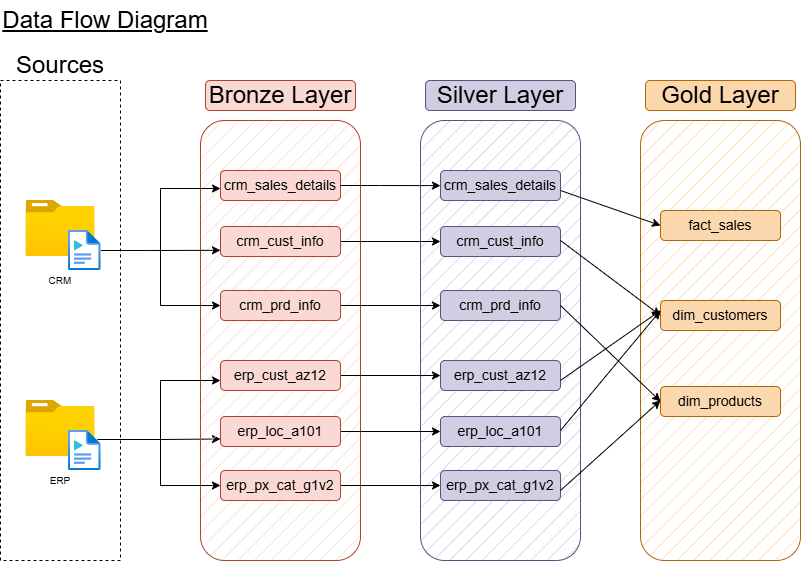

The diagram above was exported from draw.io. Its source (the exported page's mxGraphModel, read from the mxfile embedded in the PNG):
<mxGraphModel dx="1042" dy="626" grid="1" gridSize="10" guides="1" tooltips="1" connect="1" arrows="1" fold="1" page="1" pageScale="1" pageWidth="850" pageHeight="1100" math="0" shadow="0">
  <root>
    <mxCell id="0" />
    <mxCell id="1" parent="0" />
    <mxCell id="eBNYFWXyLtpckckrGdPJ-42" edge="1" parent="1" source="eBNYFWXyLtpckckrGdPJ-9" style="edgeStyle=orthogonalEdgeStyle;rounded=0;orthogonalLoop=1;jettySize=auto;html=1;exitX=0.886;exitY=0.225;exitDx=0;exitDy=0;entryX=0;entryY=0.75;entryDx=0;entryDy=0;exitPerimeter=0;" target="eBNYFWXyLtpckckrGdPJ-22">
      <mxGeometry relative="1" as="geometry" />
    </mxCell>
    <mxCell id="eBNYFWXyLtpckckrGdPJ-1" parent="1" style="rounded=0;whiteSpace=wrap;html=1;fillColor=none;dashed=1;" value="" vertex="1">
      <mxGeometry height="480" width="120" x="40" y="80" as="geometry" />
    </mxCell>
    <mxCell id="eBNYFWXyLtpckckrGdPJ-2" parent="1" style="rounded=0;whiteSpace=wrap;html=1;fillColor=none;strokeColor=none;" value="&lt;font style=&quot;font-size: 24px;&quot;&gt;Sources&lt;/font&gt;" vertex="1">
      <mxGeometry height="30" width="90" x="55" y="50" as="geometry" />
    </mxCell>
    <mxCell id="eBNYFWXyLtpckckrGdPJ-3" parent="1" style="image;aspect=fixed;html=1;points=[];align=center;fontSize=12;image=img/lib/azure2/general/Folder_Blank.svg;" value="" vertex="1">
      <mxGeometry height="56.00000000000001" width="69" x="65.5" y="200" as="geometry" />
    </mxCell>
    <mxCell id="eBNYFWXyLtpckckrGdPJ-4" parent="1" style="image;aspect=fixed;html=1;points=[];align=center;fontSize=12;image=img/lib/azure2/general/Folder_Blank.svg;" value="" vertex="1">
      <mxGeometry height="56.00000000000001" width="69" x="65.5" y="400" as="geometry" />
    </mxCell>
    <mxCell id="eBNYFWXyLtpckckrGdPJ-7" parent="1" style="image;aspect=fixed;html=1;points=[];align=center;fontSize=12;image=img/lib/azure2/general/Media_File.svg;" value="" vertex="1">
      <mxGeometry height="40" width="32.5" x="108" y="230" as="geometry" />
    </mxCell>
    <mxCell id="eBNYFWXyLtpckckrGdPJ-9" parent="1" style="image;aspect=fixed;html=1;points=[];align=center;fontSize=12;image=img/lib/azure2/general/Media_File.svg;" value="" vertex="1">
      <mxGeometry height="40" width="32.5" x="108" y="430" as="geometry" />
    </mxCell>
    <mxCell id="eBNYFWXyLtpckckrGdPJ-10" parent="1" style="rounded=0;whiteSpace=wrap;html=1;fillColor=none;strokeColor=none;" value="&lt;font size=&quot;1&quot;&gt;CRM&lt;/font&gt;" vertex="1">
      <mxGeometry height="20" width="40" x="80" y="270" as="geometry" />
    </mxCell>
    <mxCell id="eBNYFWXyLtpckckrGdPJ-11" parent="1" style="rounded=0;whiteSpace=wrap;html=1;fillColor=none;strokeColor=none;" value="&lt;font size=&quot;1&quot;&gt;ERP&lt;/font&gt;" vertex="1">
      <mxGeometry height="20" width="40" x="80" y="470" as="geometry" />
    </mxCell>
    <mxCell id="eBNYFWXyLtpckckrGdPJ-12" parent="1" style="rounded=1;whiteSpace=wrap;html=1;fillColor=#fad9d5;strokeColor=#ae4132;fillStyle=hatch;" value="" vertex="1">
      <mxGeometry height="440" width="160" x="240" y="120" as="geometry" />
    </mxCell>
    <mxCell id="eBNYFWXyLtpckckrGdPJ-13" parent="1" style="rounded=1;whiteSpace=wrap;html=1;fillColor=#fad9d5;strokeColor=#ae4132;" value="&lt;font style=&quot;font-size: 24px;&quot;&gt;Bronze Layer&lt;/font&gt;" vertex="1">
      <mxGeometry height="30" width="150" x="245" y="80" as="geometry" />
    </mxCell>
    <mxCell id="eBNYFWXyLtpckckrGdPJ-14" parent="1" style="rounded=1;whiteSpace=wrap;html=1;fillColor=#d0cee2;strokeColor=#56517e;fillStyle=hatch;" value="" vertex="1">
      <mxGeometry height="440" width="160" x="460" y="120" as="geometry" />
    </mxCell>
    <mxCell id="eBNYFWXyLtpckckrGdPJ-15" parent="1" style="rounded=1;whiteSpace=wrap;html=1;fillColor=#d0cee2;strokeColor=#56517e;" value="&lt;font style=&quot;font-size: 24px;&quot;&gt;Silver Layer&lt;/font&gt;" vertex="1">
      <mxGeometry height="30" width="150" x="465" y="80" as="geometry" />
    </mxCell>
    <mxCell id="eBNYFWXyLtpckckrGdPJ-16" parent="1" style="rounded=1;whiteSpace=wrap;html=1;fillColor=#fad7ac;strokeColor=#b46504;fillStyle=hatch;" value="" vertex="1">
      <mxGeometry height="440" width="160" x="680" y="120" as="geometry" />
    </mxCell>
    <mxCell id="eBNYFWXyLtpckckrGdPJ-17" parent="1" style="rounded=1;whiteSpace=wrap;html=1;fillColor=#fad7ac;strokeColor=#b46504;" value="&lt;font style=&quot;font-size: 24px;&quot;&gt;Gold Layer&lt;/font&gt;" vertex="1">
      <mxGeometry height="30" width="150" x="685" y="80" as="geometry" />
    </mxCell>
    <mxCell id="eBNYFWXyLtpckckrGdPJ-18" parent="1" style="rounded=1;whiteSpace=wrap;html=1;fillColor=#fad9d5;strokeColor=#ae4132;" value="&lt;font style=&quot;font-size: 14px;&quot;&gt;crm_sales_details&lt;/font&gt;" vertex="1">
      <mxGeometry height="30" width="120" x="260" y="170" as="geometry" />
    </mxCell>
    <mxCell id="eBNYFWXyLtpckckrGdPJ-46" edge="1" parent="1" source="eBNYFWXyLtpckckrGdPJ-19" style="edgeStyle=orthogonalEdgeStyle;rounded=0;orthogonalLoop=1;jettySize=auto;html=1;exitX=1;exitY=0.5;exitDx=0;exitDy=0;entryX=0;entryY=0.5;entryDx=0;entryDy=0;" target="eBNYFWXyLtpckckrGdPJ-25">
      <mxGeometry relative="1" as="geometry" />
    </mxCell>
    <mxCell id="eBNYFWXyLtpckckrGdPJ-19" parent="1" style="rounded=1;whiteSpace=wrap;html=1;fillColor=#fad9d5;strokeColor=#ae4132;" value="&lt;font style=&quot;font-size: 14px;&quot;&gt;crm_cust_info&lt;/font&gt;" vertex="1">
      <mxGeometry height="30" width="120" x="260" y="226" as="geometry" />
    </mxCell>
    <mxCell id="eBNYFWXyLtpckckrGdPJ-50" edge="1" parent="1" source="eBNYFWXyLtpckckrGdPJ-20" style="edgeStyle=orthogonalEdgeStyle;rounded=0;orthogonalLoop=1;jettySize=auto;html=1;exitX=1;exitY=0.5;exitDx=0;exitDy=0;entryX=0;entryY=0.5;entryDx=0;entryDy=0;" target="eBNYFWXyLtpckckrGdPJ-26">
      <mxGeometry relative="1" as="geometry" />
    </mxCell>
    <mxCell id="eBNYFWXyLtpckckrGdPJ-20" parent="1" style="rounded=1;whiteSpace=wrap;html=1;fillColor=#fad9d5;strokeColor=#ae4132;" value="&lt;font style=&quot;font-size: 14px;&quot;&gt;crm_prd_info&lt;/font&gt;" vertex="1">
      <mxGeometry height="30" width="120" x="260" y="290" as="geometry" />
    </mxCell>
    <mxCell id="eBNYFWXyLtpckckrGdPJ-51" edge="1" parent="1" source="eBNYFWXyLtpckckrGdPJ-21" style="edgeStyle=orthogonalEdgeStyle;rounded=0;orthogonalLoop=1;jettySize=auto;html=1;exitX=1;exitY=0.5;exitDx=0;exitDy=0;entryX=0;entryY=0.5;entryDx=0;entryDy=0;" target="eBNYFWXyLtpckckrGdPJ-27">
      <mxGeometry relative="1" as="geometry" />
    </mxCell>
    <mxCell id="eBNYFWXyLtpckckrGdPJ-21" parent="1" style="rounded=1;whiteSpace=wrap;html=1;fillColor=#fad9d5;strokeColor=#ae4132;" value="&lt;font style=&quot;font-size: 14px;&quot;&gt;erp_cust_az12&lt;/font&gt;" vertex="1">
      <mxGeometry height="30" width="120" x="260" y="360" as="geometry" />
    </mxCell>
    <mxCell id="eBNYFWXyLtpckckrGdPJ-52" edge="1" parent="1" source="eBNYFWXyLtpckckrGdPJ-22" style="edgeStyle=orthogonalEdgeStyle;rounded=0;orthogonalLoop=1;jettySize=auto;html=1;exitX=1;exitY=0.5;exitDx=0;exitDy=0;entryX=0;entryY=0.5;entryDx=0;entryDy=0;" target="eBNYFWXyLtpckckrGdPJ-28">
      <mxGeometry relative="1" as="geometry" />
    </mxCell>
    <mxCell id="eBNYFWXyLtpckckrGdPJ-22" parent="1" style="rounded=1;whiteSpace=wrap;html=1;fillColor=#fad9d5;strokeColor=#ae4132;" value="&lt;font style=&quot;font-size: 14px;&quot;&gt;erp_loc_a101&lt;/font&gt;" vertex="1">
      <mxGeometry height="30" width="120" x="260" y="416" as="geometry" />
    </mxCell>
    <mxCell id="eBNYFWXyLtpckckrGdPJ-53" edge="1" parent="1" source="eBNYFWXyLtpckckrGdPJ-23" style="edgeStyle=orthogonalEdgeStyle;rounded=0;orthogonalLoop=1;jettySize=auto;html=1;exitX=1;exitY=0.5;exitDx=0;exitDy=0;entryX=0;entryY=0.5;entryDx=0;entryDy=0;" target="eBNYFWXyLtpckckrGdPJ-29">
      <mxGeometry relative="1" as="geometry" />
    </mxCell>
    <mxCell id="eBNYFWXyLtpckckrGdPJ-23" parent="1" style="rounded=1;whiteSpace=wrap;html=1;fillColor=#fad9d5;strokeColor=#ae4132;" value="&lt;font style=&quot;font-size: 14px;&quot;&gt;erp_px_cat_g1v2&lt;/font&gt;" vertex="1">
      <mxGeometry height="30" width="120" x="260" y="470" as="geometry" />
    </mxCell>
    <mxCell id="eBNYFWXyLtpckckrGdPJ-24" parent="1" style="rounded=1;whiteSpace=wrap;html=1;fillColor=#d0cee2;strokeColor=#56517e;" value="&lt;font style=&quot;font-size: 14px;&quot;&gt;crm_sales_details&lt;/font&gt;" vertex="1">
      <mxGeometry height="30" width="120" x="480" y="170" as="geometry" />
    </mxCell>
    <mxCell id="eBNYFWXyLtpckckrGdPJ-25" parent="1" style="rounded=1;whiteSpace=wrap;html=1;fillColor=#d0cee2;strokeColor=#56517e;" value="&lt;font style=&quot;font-size: 14px;&quot;&gt;crm_cust_info&lt;/font&gt;" vertex="1">
      <mxGeometry height="30" width="120" x="480" y="226" as="geometry" />
    </mxCell>
    <mxCell id="eBNYFWXyLtpckckrGdPJ-26" parent="1" style="rounded=1;whiteSpace=wrap;html=1;fillColor=#d0cee2;strokeColor=#56517e;" value="&lt;font style=&quot;font-size: 14px;&quot;&gt;crm_prd_info&lt;/font&gt;" vertex="1">
      <mxGeometry height="30" width="120" x="480" y="290" as="geometry" />
    </mxCell>
    <mxCell id="eBNYFWXyLtpckckrGdPJ-27" parent="1" style="rounded=1;whiteSpace=wrap;html=1;fillColor=#d0cee2;strokeColor=#56517e;" value="&lt;font style=&quot;font-size: 14px;&quot;&gt;erp_cust_az12&lt;/font&gt;" vertex="1">
      <mxGeometry height="30" width="120" x="480" y="360" as="geometry" />
    </mxCell>
    <mxCell id="eBNYFWXyLtpckckrGdPJ-28" parent="1" style="rounded=1;whiteSpace=wrap;html=1;fillColor=#d0cee2;strokeColor=#56517e;" value="&lt;font style=&quot;font-size: 14px;&quot;&gt;erp_loc_a101&lt;/font&gt;" vertex="1">
      <mxGeometry height="30" width="120" x="480" y="416" as="geometry" />
    </mxCell>
    <mxCell id="eBNYFWXyLtpckckrGdPJ-29" parent="1" style="rounded=1;whiteSpace=wrap;html=1;fillColor=#d0cee2;strokeColor=#56517e;" value="&lt;font style=&quot;font-size: 14px;&quot;&gt;erp_px_cat_g1v2&lt;/font&gt;" vertex="1">
      <mxGeometry height="30" width="120" x="480" y="470" as="geometry" />
    </mxCell>
    <mxCell id="eBNYFWXyLtpckckrGdPJ-30" parent="1" style="rounded=1;whiteSpace=wrap;html=1;fillColor=#fad7ac;strokeColor=#b46504;" value="&lt;font style=&quot;font-size: 14px;&quot;&gt;fact_sales&lt;/font&gt;" vertex="1">
      <mxGeometry height="30" width="120" x="700" y="210" as="geometry" />
    </mxCell>
    <mxCell id="eBNYFWXyLtpckckrGdPJ-31" parent="1" style="rounded=1;whiteSpace=wrap;html=1;fillColor=#fad7ac;strokeColor=#b46504;" value="&lt;font style=&quot;font-size: 14px;&quot;&gt;dim_customers&lt;/font&gt;" vertex="1">
      <mxGeometry height="30" width="120" x="700" y="300" as="geometry" />
    </mxCell>
    <mxCell id="eBNYFWXyLtpckckrGdPJ-32" parent="1" style="rounded=1;whiteSpace=wrap;html=1;fillColor=#fad7ac;strokeColor=#b46504;" value="&lt;font style=&quot;font-size: 14px;&quot;&gt;dim_products&lt;/font&gt;" vertex="1">
      <mxGeometry height="30" width="120" x="700" y="386" as="geometry" />
    </mxCell>
    <mxCell id="eBNYFWXyLtpckckrGdPJ-36" parent="1" style="rounded=0;whiteSpace=wrap;html=1;strokeColor=none;fillColor=none;" value="&lt;font style=&quot;font-size: 24px;&quot;&gt;&lt;u&gt;Data Flow Diagram&lt;/u&gt;&lt;/font&gt;" vertex="1">
      <mxGeometry height="40" width="210" x="40" as="geometry" />
    </mxCell>
    <mxCell id="eBNYFWXyLtpckckrGdPJ-37" edge="1" parent="1" source="eBNYFWXyLtpckckrGdPJ-7" style="edgeStyle=orthogonalEdgeStyle;rounded=0;orthogonalLoop=1;jettySize=auto;html=1;entryX=0.125;entryY=0.295;entryDx=0;entryDy=0;entryPerimeter=0;" target="eBNYFWXyLtpckckrGdPJ-12">
      <mxGeometry relative="1" as="geometry" />
    </mxCell>
    <mxCell id="eBNYFWXyLtpckckrGdPJ-39" edge="1" parent="1" style="endArrow=classic;html=1;rounded=0;entryX=0;entryY=0;entryDx=0;entryDy=0;" value="">
      <mxGeometry height="50" relative="1" width="50" as="geometry">
        <Array as="points">
          <mxPoint x="200" y="188" />
        </Array>
        <mxPoint x="200" y="250" as="sourcePoint" />
        <mxPoint x="260" y="188" as="targetPoint" />
      </mxGeometry>
    </mxCell>
    <mxCell id="eBNYFWXyLtpckckrGdPJ-40" edge="1" parent="1" style="endArrow=classic;html=1;rounded=0;entryX=0;entryY=0.5;entryDx=0;entryDy=0;" target="eBNYFWXyLtpckckrGdPJ-20" value="">
      <mxGeometry height="50" relative="1" width="50" as="geometry">
        <Array as="points">
          <mxPoint x="200" y="305" />
        </Array>
        <mxPoint x="200" y="250" as="sourcePoint" />
        <mxPoint x="200" y="332" as="targetPoint" />
      </mxGeometry>
    </mxCell>
    <mxCell id="eBNYFWXyLtpckckrGdPJ-43" edge="1" parent="1" style="endArrow=classic;html=1;rounded=0;entryX=0;entryY=0;entryDx=0;entryDy=0;" value="">
      <mxGeometry height="50" relative="1" width="50" as="geometry">
        <Array as="points">
          <mxPoint x="200" y="380" />
        </Array>
        <mxPoint x="200" y="442" as="sourcePoint" />
        <mxPoint x="260" y="380" as="targetPoint" />
      </mxGeometry>
    </mxCell>
    <mxCell id="eBNYFWXyLtpckckrGdPJ-44" edge="1" parent="1" style="endArrow=classic;html=1;rounded=0;entryX=0;entryY=0.5;entryDx=0;entryDy=0;" value="">
      <mxGeometry height="50" relative="1" width="50" as="geometry">
        <Array as="points">
          <mxPoint x="200" y="485" />
        </Array>
        <mxPoint x="200" y="430" as="sourcePoint" />
        <mxPoint x="260" y="485" as="targetPoint" />
      </mxGeometry>
    </mxCell>
    <mxCell id="eBNYFWXyLtpckckrGdPJ-45" edge="1" parent="1" source="eBNYFWXyLtpckckrGdPJ-18" style="edgeStyle=orthogonalEdgeStyle;rounded=0;orthogonalLoop=1;jettySize=auto;html=1;entryX=0.125;entryY=0.148;entryDx=0;entryDy=0;entryPerimeter=0;" target="eBNYFWXyLtpckckrGdPJ-14">
      <mxGeometry relative="1" as="geometry" />
    </mxCell>
    <mxCell id="eBNYFWXyLtpckckrGdPJ-55" edge="1" parent="1" style="endArrow=classic;html=1;rounded=0;entryX=0;entryY=0.5;entryDx=0;entryDy=0;" target="eBNYFWXyLtpckckrGdPJ-30" value="">
      <mxGeometry height="50" relative="1" width="50" as="geometry">
        <mxPoint x="600" y="190" as="sourcePoint" />
        <mxPoint x="650" y="140" as="targetPoint" />
      </mxGeometry>
    </mxCell>
    <mxCell id="eBNYFWXyLtpckckrGdPJ-56" edge="1" parent="1" style="endArrow=classic;html=1;rounded=0;entryX=0;entryY=0.5;entryDx=0;entryDy=0;" target="eBNYFWXyLtpckckrGdPJ-31" value="">
      <mxGeometry height="50" relative="1" width="50" as="geometry">
        <mxPoint x="600" y="240" as="sourcePoint" />
        <mxPoint x="650" y="190" as="targetPoint" />
      </mxGeometry>
    </mxCell>
    <mxCell id="eBNYFWXyLtpckckrGdPJ-57" edge="1" parent="1" source="eBNYFWXyLtpckckrGdPJ-26" style="endArrow=classic;html=1;rounded=0;entryX=0;entryY=0.5;entryDx=0;entryDy=0;exitX=1;exitY=0.5;exitDx=0;exitDy=0;" target="eBNYFWXyLtpckckrGdPJ-32" value="">
      <mxGeometry height="50" relative="1" width="50" as="geometry">
        <mxPoint x="600" y="241" as="sourcePoint" />
        <mxPoint x="700" y="330" as="targetPoint" />
      </mxGeometry>
    </mxCell>
    <mxCell id="eBNYFWXyLtpckckrGdPJ-58" edge="1" parent="1" style="endArrow=classic;html=1;rounded=0;" value="">
      <mxGeometry height="50" relative="1" width="50" as="geometry">
        <mxPoint x="600" y="380" as="sourcePoint" />
        <mxPoint x="700" y="310" as="targetPoint" />
      </mxGeometry>
    </mxCell>
    <mxCell id="eBNYFWXyLtpckckrGdPJ-59" edge="1" parent="1" style="endArrow=classic;html=1;rounded=0;" value="">
      <mxGeometry height="50" relative="1" width="50" as="geometry">
        <mxPoint x="600" y="430" as="sourcePoint" />
        <mxPoint x="700" y="310" as="targetPoint" />
      </mxGeometry>
    </mxCell>
    <mxCell id="eBNYFWXyLtpckckrGdPJ-60" edge="1" parent="1" style="endArrow=classic;html=1;rounded=0;" value="">
      <mxGeometry height="50" relative="1" width="50" as="geometry">
        <mxPoint x="600" y="490" as="sourcePoint" />
        <mxPoint x="700" y="400" as="targetPoint" />
      </mxGeometry>
    </mxCell>
  </root>
</mxGraphModel>